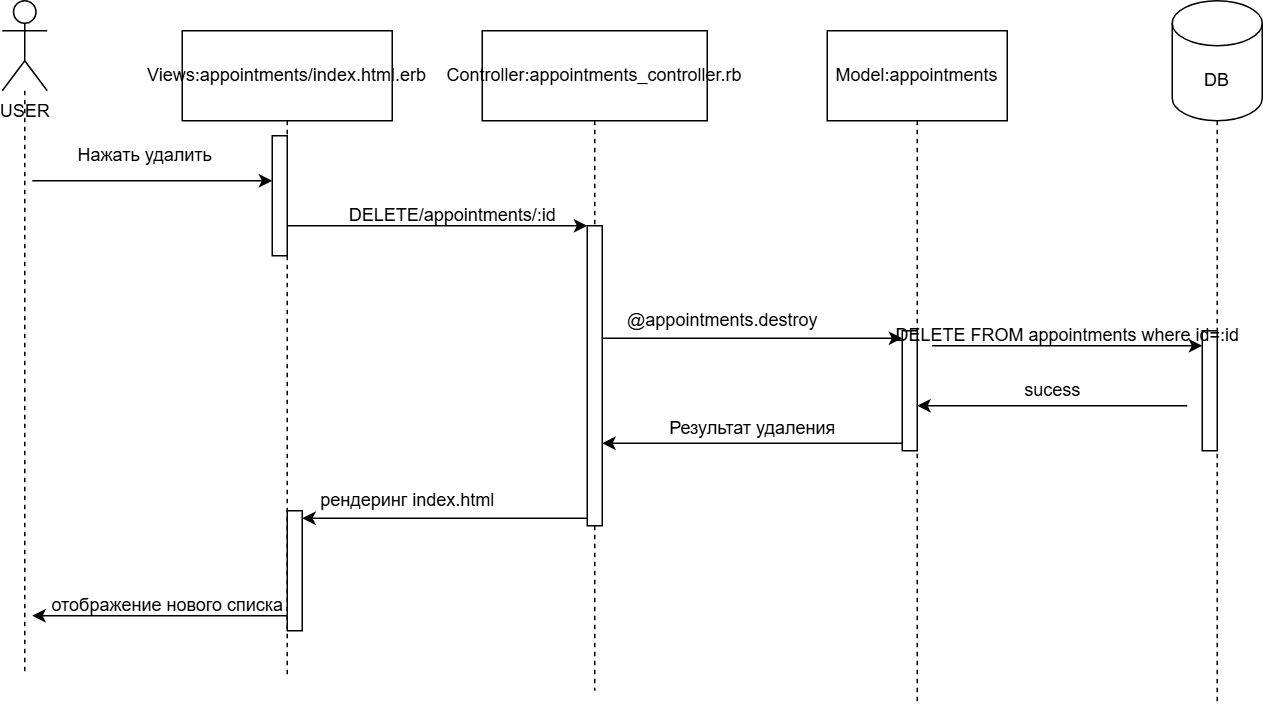

The diagram above was exported from draw.io. Its source (the exported page's mxGraphModel, read from the mxfile embedded in the PNG):
<mxGraphModel dx="1434" dy="780" grid="1" gridSize="10" guides="1" tooltips="1" connect="1" arrows="1" fold="1" page="1" pageScale="1" pageWidth="827" pageHeight="1169" math="0" shadow="0">
  <root>
    <mxCell id="0" />
    <mxCell id="1" parent="0" />
    <mxCell id="aZfy8Lf5t5LNdxNM2K2h-12" style="edgeStyle=orthogonalEdgeStyle;rounded=0;orthogonalLoop=1;jettySize=auto;html=1;dashed=1;endArrow=none;startFill=0;" edge="1" parent="1" source="aZfy8Lf5t5LNdxNM2K2h-1">
      <mxGeometry relative="1" as="geometry">
        <mxPoint x="95" y="490" as="targetPoint" />
      </mxGeometry>
    </mxCell>
    <mxCell id="aZfy8Lf5t5LNdxNM2K2h-1" value="USER" style="shape=umlActor;verticalLabelPosition=bottom;verticalAlign=top;html=1;outlineConnect=0;" vertex="1" parent="1">
      <mxGeometry x="80" y="40" width="30" height="60" as="geometry" />
    </mxCell>
    <mxCell id="aZfy8Lf5t5LNdxNM2K2h-16" style="edgeStyle=orthogonalEdgeStyle;rounded=0;orthogonalLoop=1;jettySize=auto;html=1;dashed=1;endArrow=none;startFill=0;" edge="1" parent="1" source="aZfy8Lf5t5LNdxNM2K2h-6">
      <mxGeometry relative="1" as="geometry">
        <mxPoint x="890" y="510" as="targetPoint" />
      </mxGeometry>
    </mxCell>
    <mxCell id="aZfy8Lf5t5LNdxNM2K2h-6" value="DB" style="shape=cylinder3;whiteSpace=wrap;html=1;boundedLbl=1;backgroundOutline=1;size=15;" vertex="1" parent="1">
      <mxGeometry x="860" y="40" width="60" height="80" as="geometry" />
    </mxCell>
    <mxCell id="aZfy8Lf5t5LNdxNM2K2h-13" style="edgeStyle=orthogonalEdgeStyle;rounded=0;orthogonalLoop=1;jettySize=auto;html=1;dashed=1;endArrow=none;startFill=0;" edge="1" parent="1" source="aZfy8Lf5t5LNdxNM2K2h-7">
      <mxGeometry relative="1" as="geometry">
        <mxPoint x="270" y="490" as="targetPoint" />
      </mxGeometry>
    </mxCell>
    <mxCell id="aZfy8Lf5t5LNdxNM2K2h-7" value="Views:appointments/index.html.erb" style="rounded=0;whiteSpace=wrap;html=1;" vertex="1" parent="1">
      <mxGeometry x="200" y="60" width="140" height="60" as="geometry" />
    </mxCell>
    <mxCell id="aZfy8Lf5t5LNdxNM2K2h-14" style="edgeStyle=orthogonalEdgeStyle;rounded=0;orthogonalLoop=1;jettySize=auto;html=1;dashed=1;endArrow=none;startFill=0;" edge="1" parent="1" source="aZfy8Lf5t5LNdxNM2K2h-9">
      <mxGeometry relative="1" as="geometry">
        <mxPoint x="475" y="500" as="targetPoint" />
      </mxGeometry>
    </mxCell>
    <mxCell id="aZfy8Lf5t5LNdxNM2K2h-9" value="Controller:appointments_controller.rb" style="rounded=0;whiteSpace=wrap;html=1;" vertex="1" parent="1">
      <mxGeometry x="400" y="60" width="150" height="60" as="geometry" />
    </mxCell>
    <mxCell id="aZfy8Lf5t5LNdxNM2K2h-15" style="edgeStyle=orthogonalEdgeStyle;rounded=0;orthogonalLoop=1;jettySize=auto;html=1;dashed=1;endArrow=none;startFill=0;" edge="1" parent="1" source="aZfy8Lf5t5LNdxNM2K2h-10">
      <mxGeometry relative="1" as="geometry">
        <mxPoint x="690" y="510" as="targetPoint" />
      </mxGeometry>
    </mxCell>
    <mxCell id="aZfy8Lf5t5LNdxNM2K2h-10" value="Model:appointments" style="rounded=0;whiteSpace=wrap;html=1;" vertex="1" parent="1">
      <mxGeometry x="630" y="60" width="120" height="60" as="geometry" />
    </mxCell>
    <mxCell id="aZfy8Lf5t5LNdxNM2K2h-17" value="" style="endArrow=classic;html=1;rounded=0;" edge="1" parent="1" target="aZfy8Lf5t5LNdxNM2K2h-19">
      <mxGeometry width="50" height="50" relative="1" as="geometry">
        <mxPoint x="100" y="160" as="sourcePoint" />
        <mxPoint x="250" y="160" as="targetPoint" />
      </mxGeometry>
    </mxCell>
    <mxCell id="aZfy8Lf5t5LNdxNM2K2h-18" value="Нажать удалить" style="text;html=1;align=center;verticalAlign=middle;resizable=0;points=[];autosize=1;strokeColor=none;fillColor=none;" vertex="1" parent="1">
      <mxGeometry x="120" y="128" width="110" height="30" as="geometry" />
    </mxCell>
    <mxCell id="aZfy8Lf5t5LNdxNM2K2h-19" value="" style="html=1;points=[[0,0,0,0,5],[0,1,0,0,-5],[1,0,0,0,5],[1,1,0,0,-5]];perimeter=orthogonalPerimeter;outlineConnect=0;targetShapes=umlLifeline;portConstraint=eastwest;newEdgeStyle={&quot;curved&quot;:0,&quot;rounded&quot;:0};" vertex="1" parent="1">
      <mxGeometry x="260" y="130" width="10" height="80" as="geometry" />
    </mxCell>
    <mxCell id="aZfy8Lf5t5LNdxNM2K2h-20" value="" style="html=1;points=[[0,0,0,0,5],[0,1,0,0,-5],[1,0,0,0,5],[1,1,0,0,-5]];perimeter=orthogonalPerimeter;outlineConnect=0;targetShapes=umlLifeline;portConstraint=eastwest;newEdgeStyle={&quot;curved&quot;:0,&quot;rounded&quot;:0};" vertex="1" parent="1">
      <mxGeometry x="470" y="190" width="10" height="200" as="geometry" />
    </mxCell>
    <mxCell id="aZfy8Lf5t5LNdxNM2K2h-21" value="" style="endArrow=classic;html=1;rounded=0;" edge="1" parent="1" source="aZfy8Lf5t5LNdxNM2K2h-19" target="aZfy8Lf5t5LNdxNM2K2h-20">
      <mxGeometry width="50" height="50" relative="1" as="geometry">
        <mxPoint x="420" y="430" as="sourcePoint" />
        <mxPoint x="470" y="380" as="targetPoint" />
      </mxGeometry>
    </mxCell>
    <mxCell id="aZfy8Lf5t5LNdxNM2K2h-22" value="DELETE/appointments/:id" style="text;html=1;align=center;verticalAlign=middle;resizable=0;points=[];autosize=1;strokeColor=none;fillColor=none;" vertex="1" parent="1">
      <mxGeometry x="300" y="168" width="160" height="30" as="geometry" />
    </mxCell>
    <mxCell id="aZfy8Lf5t5LNdxNM2K2h-23" value="" style="html=1;points=[[0,0,0,0,5],[0,1,0,0,-5],[1,0,0,0,5],[1,1,0,0,-5]];perimeter=orthogonalPerimeter;outlineConnect=0;targetShapes=umlLifeline;portConstraint=eastwest;newEdgeStyle={&quot;curved&quot;:0,&quot;rounded&quot;:0};" vertex="1" parent="1">
      <mxGeometry x="680" y="260" width="10" height="80" as="geometry" />
    </mxCell>
    <mxCell id="aZfy8Lf5t5LNdxNM2K2h-24" value="" style="endArrow=classic;html=1;rounded=0;entryX=0;entryY=0;entryDx=0;entryDy=5;entryPerimeter=0;" edge="1" parent="1" source="aZfy8Lf5t5LNdxNM2K2h-20" target="aZfy8Lf5t5LNdxNM2K2h-23">
      <mxGeometry width="50" height="50" relative="1" as="geometry">
        <mxPoint x="500" y="260" as="sourcePoint" />
        <mxPoint x="470" y="380" as="targetPoint" />
      </mxGeometry>
    </mxCell>
    <mxCell id="aZfy8Lf5t5LNdxNM2K2h-25" value="@appointments.destroy" style="text;html=1;align=center;verticalAlign=middle;resizable=0;points=[];autosize=1;strokeColor=none;fillColor=none;" vertex="1" parent="1">
      <mxGeometry x="485" y="238" width="150" height="30" as="geometry" />
    </mxCell>
    <mxCell id="aZfy8Lf5t5LNdxNM2K2h-26" value="" style="endArrow=classic;html=1;rounded=0;exitX=0;exitY=1;exitDx=0;exitDy=-5;exitPerimeter=0;" edge="1" parent="1" source="aZfy8Lf5t5LNdxNM2K2h-23" target="aZfy8Lf5t5LNdxNM2K2h-20">
      <mxGeometry width="50" height="50" relative="1" as="geometry">
        <mxPoint x="420" y="430" as="sourcePoint" />
        <mxPoint x="370" y="340" as="targetPoint" />
      </mxGeometry>
    </mxCell>
    <mxCell id="aZfy8Lf5t5LNdxNM2K2h-27" value="" style="html=1;points=[[0,0,0,0,5],[0,1,0,0,-5],[1,0,0,0,5],[1,1,0,0,-5]];perimeter=orthogonalPerimeter;outlineConnect=0;targetShapes=umlLifeline;portConstraint=eastwest;newEdgeStyle={&quot;curved&quot;:0,&quot;rounded&quot;:0};" vertex="1" parent="1">
      <mxGeometry x="880" y="260" width="10" height="80" as="geometry" />
    </mxCell>
    <mxCell id="aZfy8Lf5t5LNdxNM2K2h-28" value="" style="endArrow=classic;html=1;rounded=0;" edge="1" parent="1" target="aZfy8Lf5t5LNdxNM2K2h-27">
      <mxGeometry width="50" height="50" relative="1" as="geometry">
        <mxPoint x="700" y="270" as="sourcePoint" />
        <mxPoint x="470" y="380" as="targetPoint" />
      </mxGeometry>
    </mxCell>
    <mxCell id="aZfy8Lf5t5LNdxNM2K2h-29" value="DELETE FROM appointments where id=:id" style="text;html=1;align=center;verticalAlign=middle;resizable=0;points=[];autosize=1;strokeColor=none;fillColor=none;" vertex="1" parent="1">
      <mxGeometry x="665" y="248" width="250" height="30" as="geometry" />
    </mxCell>
    <mxCell id="aZfy8Lf5t5LNdxNM2K2h-30" value="" style="endArrow=classic;html=1;rounded=0;" edge="1" parent="1">
      <mxGeometry width="50" height="50" relative="1" as="geometry">
        <mxPoint x="870" y="310" as="sourcePoint" />
        <mxPoint x="690" y="310" as="targetPoint" />
      </mxGeometry>
    </mxCell>
    <mxCell id="aZfy8Lf5t5LNdxNM2K2h-31" value="sucess" style="text;html=1;align=center;verticalAlign=middle;resizable=0;points=[];autosize=1;strokeColor=none;fillColor=none;" vertex="1" parent="1">
      <mxGeometry x="750" y="285" width="60" height="30" as="geometry" />
    </mxCell>
    <mxCell id="aZfy8Lf5t5LNdxNM2K2h-32" value="Результат удаления" style="text;html=1;align=center;verticalAlign=middle;resizable=0;points=[];autosize=1;strokeColor=none;fillColor=none;" vertex="1" parent="1">
      <mxGeometry x="515" y="310" width="130" height="30" as="geometry" />
    </mxCell>
    <mxCell id="aZfy8Lf5t5LNdxNM2K2h-33" value="" style="html=1;points=[[0,0,0,0,5],[0,1,0,0,-5],[1,0,0,0,5],[1,1,0,0,-5]];perimeter=orthogonalPerimeter;outlineConnect=0;targetShapes=umlLifeline;portConstraint=eastwest;newEdgeStyle={&quot;curved&quot;:0,&quot;rounded&quot;:0};" vertex="1" parent="1">
      <mxGeometry x="270" y="380" width="10" height="80" as="geometry" />
    </mxCell>
    <mxCell id="aZfy8Lf5t5LNdxNM2K2h-34" value="" style="endArrow=classic;html=1;rounded=0;entryX=1;entryY=0;entryDx=0;entryDy=5;entryPerimeter=0;exitX=0;exitY=1;exitDx=0;exitDy=-5;exitPerimeter=0;" edge="1" parent="1" source="aZfy8Lf5t5LNdxNM2K2h-20" target="aZfy8Lf5t5LNdxNM2K2h-33">
      <mxGeometry width="50" height="50" relative="1" as="geometry">
        <mxPoint x="420" y="430" as="sourcePoint" />
        <mxPoint x="470" y="380" as="targetPoint" />
      </mxGeometry>
    </mxCell>
    <mxCell id="aZfy8Lf5t5LNdxNM2K2h-35" value="рендеринг index.html" style="text;html=1;align=center;verticalAlign=middle;resizable=0;points=[];autosize=1;strokeColor=none;fillColor=none;" vertex="1" parent="1">
      <mxGeometry x="280" y="358" width="140" height="30" as="geometry" />
    </mxCell>
    <mxCell id="aZfy8Lf5t5LNdxNM2K2h-36" value="" style="endArrow=classic;html=1;rounded=0;" edge="1" parent="1" source="aZfy8Lf5t5LNdxNM2K2h-33">
      <mxGeometry width="50" height="50" relative="1" as="geometry">
        <mxPoint x="420" y="430" as="sourcePoint" />
        <mxPoint x="100" y="450" as="targetPoint" />
      </mxGeometry>
    </mxCell>
    <mxCell id="aZfy8Lf5t5LNdxNM2K2h-37" value="отображение нового списка" style="text;html=1;align=center;verticalAlign=middle;resizable=0;points=[];autosize=1;strokeColor=none;fillColor=none;" vertex="1" parent="1">
      <mxGeometry x="100" y="428" width="180" height="30" as="geometry" />
    </mxCell>
  </root>
</mxGraphModel>